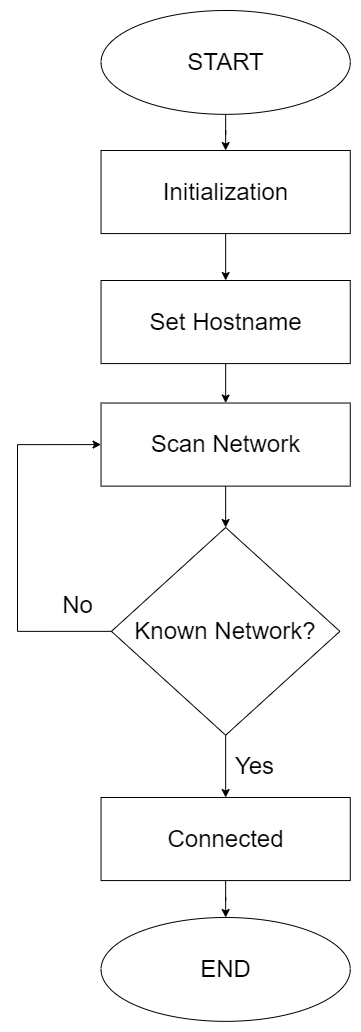

The diagram above was exported from draw.io. Its source (the exported page's mxGraphModel, read from the mxfile embedded in the PNG):
<mxGraphModel dx="1257" dy="610" grid="1" gridSize="10" guides="1" tooltips="1" connect="1" arrows="1" fold="1" page="1" pageScale="1" pageWidth="827" pageHeight="1169" math="0" shadow="0">
  <root>
    <mxCell id="WIyWlLk6GJQsqaUBKTNV-0" />
    <mxCell id="WIyWlLk6GJQsqaUBKTNV-1" parent="WIyWlLk6GJQsqaUBKTNV-0" />
    <mxCell id="ljUtzBnkc3JZTR3jCRS--0" value="&lt;font style=&quot;font-size: 24px;&quot;&gt;START&lt;/font&gt;" style="ellipse;whiteSpace=wrap;html=1;" parent="WIyWlLk6GJQsqaUBKTNV-1" vertex="1">
      <mxGeometry x="295.53932038834955" y="120" width="249.23300970873788" height="103.84615384615385" as="geometry" />
    </mxCell>
    <mxCell id="3OxVMfqD5aLBYR7VqV7_-51" style="edgeStyle=orthogonalEdgeStyle;rounded=0;orthogonalLoop=1;jettySize=auto;html=1;exitX=0.5;exitY=1;exitDx=0;exitDy=0;entryX=0.5;entryY=0;entryDx=0;entryDy=0;fontSize=24;" edge="1" parent="WIyWlLk6GJQsqaUBKTNV-1" source="ljUtzBnkc3JZTR3jCRS--1" target="3OxVMfqD5aLBYR7VqV7_-50">
      <mxGeometry relative="1" as="geometry" />
    </mxCell>
    <mxCell id="ljUtzBnkc3JZTR3jCRS--1" value="&lt;font style=&quot;font-size: 24px;&quot;&gt;Initialization&lt;/font&gt;" style="rounded=0;whiteSpace=wrap;html=1;" parent="WIyWlLk6GJQsqaUBKTNV-1" vertex="1">
      <mxGeometry x="295.53932038834955" y="260.00384615384615" width="249.23300970873788" height="83.07692307692308" as="geometry" />
    </mxCell>
    <mxCell id="ljUtzBnkc3JZTR3jCRS--2" style="edgeStyle=orthogonalEdgeStyle;rounded=0;orthogonalLoop=1;jettySize=auto;html=1;" parent="WIyWlLk6GJQsqaUBKTNV-1" source="ljUtzBnkc3JZTR3jCRS--0" target="ljUtzBnkc3JZTR3jCRS--1" edge="1">
      <mxGeometry relative="1" as="geometry" />
    </mxCell>
    <mxCell id="ljUtzBnkc3JZTR3jCRS--4" value="&lt;font style=&quot;font-size: 24px;&quot;&gt;Scan Network&lt;/font&gt;" style="rounded=0;whiteSpace=wrap;html=1;" parent="WIyWlLk6GJQsqaUBKTNV-1" vertex="1">
      <mxGeometry x="295.53932038834955" y="512.5384615384615" width="249.23300970873788" height="83.07692307692308" as="geometry" />
    </mxCell>
    <mxCell id="ljUtzBnkc3JZTR3jCRS--11" style="edgeStyle=orthogonalEdgeStyle;rounded=0;orthogonalLoop=1;jettySize=auto;html=1;exitX=0;exitY=0.5;exitDx=0;exitDy=0;entryX=0;entryY=0.5;entryDx=0;entryDy=0;" parent="WIyWlLk6GJQsqaUBKTNV-1" source="ljUtzBnkc3JZTR3jCRS--6" target="ljUtzBnkc3JZTR3jCRS--4" edge="1">
      <mxGeometry x="-0.8113" y="-40" relative="1" as="geometry">
        <Array as="points">
          <mxPoint x="212" y="741" />
          <mxPoint x="212" y="554" />
        </Array>
        <mxPoint as="offset" />
      </mxGeometry>
    </mxCell>
    <mxCell id="ljUtzBnkc3JZTR3jCRS--6" value="&lt;span style=&quot;font-size: 24px;&quot;&gt;Known Network?&lt;/span&gt;" style="rhombus;whiteSpace=wrap;html=1;" parent="WIyWlLk6GJQsqaUBKTNV-1" vertex="1">
      <mxGeometry x="305.9240291262136" y="637.0030769230768" width="228.46359223300973" height="207.6923076923077" as="geometry" />
    </mxCell>
    <mxCell id="ljUtzBnkc3JZTR3jCRS--10" style="edgeStyle=orthogonalEdgeStyle;rounded=0;orthogonalLoop=1;jettySize=auto;html=1;" parent="WIyWlLk6GJQsqaUBKTNV-1" source="ljUtzBnkc3JZTR3jCRS--4" target="ljUtzBnkc3JZTR3jCRS--6" edge="1">
      <mxGeometry relative="1" as="geometry" />
    </mxCell>
    <mxCell id="3OxVMfqD5aLBYR7VqV7_-4" value="" style="edgeStyle=orthogonalEdgeStyle;rounded=0;orthogonalLoop=1;jettySize=auto;html=1;fontSize=24;" edge="1" parent="WIyWlLk6GJQsqaUBKTNV-1" source="ljUtzBnkc3JZTR3jCRS--12" target="3OxVMfqD5aLBYR7VqV7_-3">
      <mxGeometry relative="1" as="geometry" />
    </mxCell>
    <mxCell id="ljUtzBnkc3JZTR3jCRS--12" value="&lt;font style=&quot;font-size: 24px;&quot;&gt;Connected&lt;/font&gt;" style="rounded=0;whiteSpace=wrap;html=1;" parent="WIyWlLk6GJQsqaUBKTNV-1" vertex="1">
      <mxGeometry x="295.53932038834955" y="907.0030769230771" width="249.23300970873788" height="83.07692307692308" as="geometry" />
    </mxCell>
    <mxCell id="ljUtzBnkc3JZTR3jCRS--13" style="edgeStyle=orthogonalEdgeStyle;rounded=0;orthogonalLoop=1;jettySize=auto;html=1;" parent="WIyWlLk6GJQsqaUBKTNV-1" source="ljUtzBnkc3JZTR3jCRS--6" target="ljUtzBnkc3JZTR3jCRS--12" edge="1">
      <mxGeometry relative="1" as="geometry" />
    </mxCell>
    <mxCell id="ljUtzBnkc3JZTR3jCRS--15" value="&lt;font style=&quot;font-size: 24px;&quot;&gt;No&lt;/font&gt;" style="text;strokeColor=none;align=center;fillColor=none;html=1;verticalAlign=middle;whiteSpace=wrap;rounded=0;fontSize=10;" parent="WIyWlLk6GJQsqaUBKTNV-1" vertex="1">
      <mxGeometry x="210" y="683.9992307692308" width="124.61650485436894" height="62.307692307692314" as="geometry" />
    </mxCell>
    <mxCell id="ljUtzBnkc3JZTR3jCRS--16" value="&lt;font style=&quot;font-size: 24px;&quot;&gt;Yes&lt;/font&gt;" style="text;strokeColor=none;align=center;fillColor=none;html=1;verticalAlign=middle;whiteSpace=wrap;rounded=0;fontSize=10;" parent="WIyWlLk6GJQsqaUBKTNV-1" vertex="1">
      <mxGeometry x="386.9247572815534" y="844.6976923076924" width="124.61650485436894" height="62.307692307692314" as="geometry" />
    </mxCell>
    <mxCell id="3OxVMfqD5aLBYR7VqV7_-3" value="&lt;font style=&quot;font-size: 24px;&quot;&gt;END&lt;/font&gt;" style="ellipse;whiteSpace=wrap;html=1;" vertex="1" parent="WIyWlLk6GJQsqaUBKTNV-1">
      <mxGeometry x="295.53932038834955" y="1027" width="249.23300970873788" height="103.84615384615385" as="geometry" />
    </mxCell>
    <mxCell id="3OxVMfqD5aLBYR7VqV7_-52" style="edgeStyle=orthogonalEdgeStyle;rounded=0;orthogonalLoop=1;jettySize=auto;html=1;exitX=0.5;exitY=1;exitDx=0;exitDy=0;entryX=0.5;entryY=0;entryDx=0;entryDy=0;fontSize=24;" edge="1" parent="WIyWlLk6GJQsqaUBKTNV-1" source="3OxVMfqD5aLBYR7VqV7_-50" target="ljUtzBnkc3JZTR3jCRS--4">
      <mxGeometry relative="1" as="geometry" />
    </mxCell>
    <mxCell id="3OxVMfqD5aLBYR7VqV7_-50" value="&lt;font style=&quot;font-size: 24px;&quot;&gt;Set Hostname&lt;/font&gt;" style="rounded=0;whiteSpace=wrap;html=1;" vertex="1" parent="WIyWlLk6GJQsqaUBKTNV-1">
      <mxGeometry x="295.53932038834955" y="390.00384615384615" width="249.23300970873788" height="83.07692307692308" as="geometry" />
    </mxCell>
  </root>
</mxGraphModel>